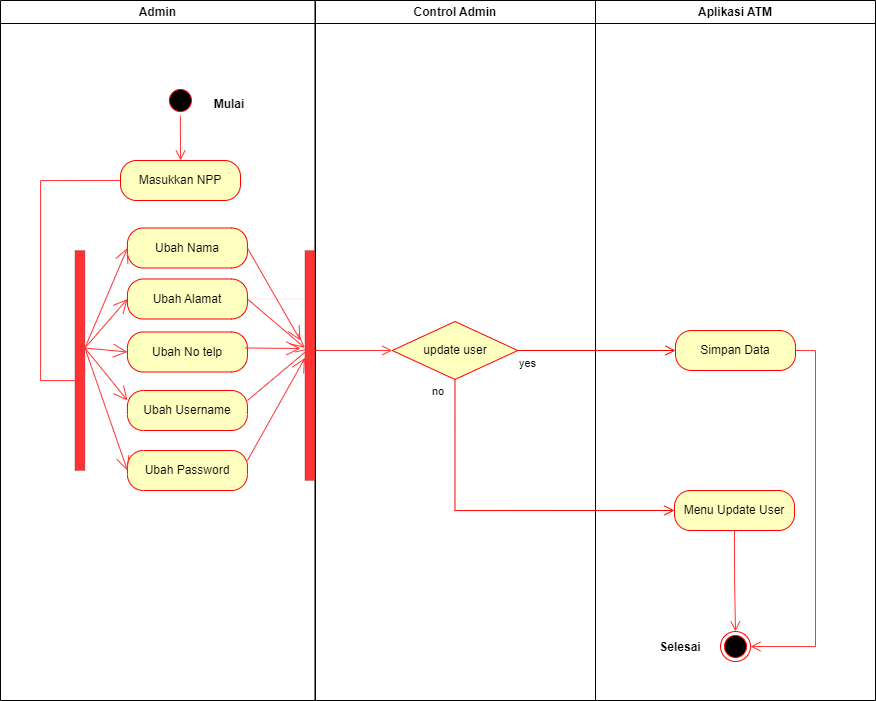

The diagram above was exported from draw.io. Its source (the exported page's mxGraphModel, read from the mxfile embedded in the PNG):
<mxGraphModel dx="1157" dy="567" grid="1" gridSize="10" guides="1" tooltips="1" connect="1" arrows="1" fold="1" page="1" pageScale="1" pageWidth="827" pageHeight="1169" math="0" shadow="0">
  <root>
    <mxCell id="0" />
    <mxCell id="1" parent="0" />
    <mxCell id="RnOeqhu8AE7g7XnF3Tw0-1" value="Admin" style="swimlane;whiteSpace=wrap" vertex="1" parent="1">
      <mxGeometry x="130" y="50" width="314.5" height="700" as="geometry" />
    </mxCell>
    <mxCell id="RnOeqhu8AE7g7XnF3Tw0-40" style="edgeStyle=orthogonalEdgeStyle;rounded=0;orthogonalLoop=1;jettySize=auto;html=1;exitX=0.5;exitY=1;exitDx=0;exitDy=0;strokeColor=#FF3333;endArrow=open;endFill=0;endSize=8;" edge="1" parent="RnOeqhu8AE7g7XnF3Tw0-1" source="RnOeqhu8AE7g7XnF3Tw0-3" target="RnOeqhu8AE7g7XnF3Tw0-39">
      <mxGeometry relative="1" as="geometry" />
    </mxCell>
    <mxCell id="RnOeqhu8AE7g7XnF3Tw0-3" value="" style="ellipse;shape=startState;fillColor=#000000;strokeColor=#ff0000;" vertex="1" parent="RnOeqhu8AE7g7XnF3Tw0-1">
      <mxGeometry x="164.93" y="85" width="30" height="30" as="geometry" />
    </mxCell>
    <mxCell id="RnOeqhu8AE7g7XnF3Tw0-4" value="Mulai" style="text;align=center;fontStyle=1;verticalAlign=middle;spacingLeft=3;spacingRight=3;strokeColor=none;rotatable=0;points=[[0,0.5],[1,0.5]];portConstraint=eastwest;" vertex="1" parent="RnOeqhu8AE7g7XnF3Tw0-1">
      <mxGeometry x="190" y="90" width="78" height="26" as="geometry" />
    </mxCell>
    <mxCell id="RnOeqhu8AE7g7XnF3Tw0-5" value="Ubah Nama" style="rounded=1;whiteSpace=wrap;html=1;arcSize=40;fontColor=#000000;fillColor=#ffffc0;strokeColor=#ff0000;" vertex="1" parent="RnOeqhu8AE7g7XnF3Tw0-1">
      <mxGeometry x="126.93" y="227.5" width="120" height="40" as="geometry" />
    </mxCell>
    <mxCell id="RnOeqhu8AE7g7XnF3Tw0-6" value="Ubah Alamat" style="rounded=1;whiteSpace=wrap;html=1;arcSize=40;fontColor=#000000;fillColor=#ffffc0;strokeColor=#ff0000;" vertex="1" parent="RnOeqhu8AE7g7XnF3Tw0-1">
      <mxGeometry x="126.93" y="278.5" width="120" height="40" as="geometry" />
    </mxCell>
    <mxCell id="RnOeqhu8AE7g7XnF3Tw0-7" value="Ubah No telp" style="rounded=1;whiteSpace=wrap;html=1;arcSize=40;fontColor=#000000;fillColor=#ffffc0;strokeColor=#ff0000;" vertex="1" parent="RnOeqhu8AE7g7XnF3Tw0-1">
      <mxGeometry x="126.93" y="331.5" width="120" height="40" as="geometry" />
    </mxCell>
    <mxCell id="RnOeqhu8AE7g7XnF3Tw0-9" value="Ubah Username" style="rounded=1;whiteSpace=wrap;html=1;arcSize=40;fontColor=#000000;fillColor=#ffffc0;strokeColor=#ff0000;" vertex="1" parent="RnOeqhu8AE7g7XnF3Tw0-1">
      <mxGeometry x="126.93" y="390" width="120" height="40" as="geometry" />
    </mxCell>
    <mxCell id="RnOeqhu8AE7g7XnF3Tw0-10" value="Ubah Password" style="rounded=1;whiteSpace=wrap;html=1;arcSize=40;fontColor=#000000;fillColor=#ffffc0;strokeColor=#ff0000;" vertex="1" parent="RnOeqhu8AE7g7XnF3Tw0-1">
      <mxGeometry x="126.93" y="450" width="120" height="40" as="geometry" />
    </mxCell>
    <mxCell id="RnOeqhu8AE7g7XnF3Tw0-11" style="edgeStyle=orthogonalEdgeStyle;rounded=0;orthogonalLoop=1;jettySize=auto;html=1;exitX=0.5;exitY=1;exitDx=0;exitDy=0;strokeColor=#FF3333;strokeWidth=1;endArrow=open;endFill=0;endSize=8;" edge="1" parent="RnOeqhu8AE7g7XnF3Tw0-1">
      <mxGeometry relative="1" as="geometry">
        <mxPoint x="186.93000000000006" y="217.5" as="sourcePoint" />
        <mxPoint x="186.93000000000006" y="217.5" as="targetPoint" />
      </mxGeometry>
    </mxCell>
    <mxCell id="RnOeqhu8AE7g7XnF3Tw0-12" value="" style="html=1;points=[];perimeter=orthogonalPerimeter;fillColor=#FF3333;strokeWidth=0;" vertex="1" parent="RnOeqhu8AE7g7XnF3Tw0-1">
      <mxGeometry x="74.43" y="250" width="10" height="220" as="geometry" />
    </mxCell>
    <mxCell id="RnOeqhu8AE7g7XnF3Tw0-41" style="edgeStyle=orthogonalEdgeStyle;rounded=0;orthogonalLoop=1;jettySize=auto;html=1;exitX=0;exitY=0.5;exitDx=0;exitDy=0;entryX=0.557;entryY=0.5;entryDx=0;entryDy=0;entryPerimeter=0;strokeColor=#FF3333;endArrow=open;endFill=0;endSize=8;" edge="1" parent="RnOeqhu8AE7g7XnF3Tw0-1" source="RnOeqhu8AE7g7XnF3Tw0-39" target="RnOeqhu8AE7g7XnF3Tw0-12">
      <mxGeometry relative="1" as="geometry">
        <Array as="points">
          <mxPoint x="40" y="180" />
          <mxPoint x="40" y="380" />
        </Array>
      </mxGeometry>
    </mxCell>
    <mxCell id="RnOeqhu8AE7g7XnF3Tw0-39" value="Masukkan NPP" style="rounded=1;whiteSpace=wrap;html=1;arcSize=40;fontColor=#000000;fillColor=#ffffc0;strokeColor=#ff0000;strokeWidth=1;" vertex="1" parent="RnOeqhu8AE7g7XnF3Tw0-1">
      <mxGeometry x="120" y="160" width="120" height="40" as="geometry" />
    </mxCell>
    <mxCell id="RnOeqhu8AE7g7XnF3Tw0-13" value="Control Admin" style="swimlane;whiteSpace=wrap" vertex="1" parent="1">
      <mxGeometry x="445" y="50" width="280" height="700" as="geometry" />
    </mxCell>
    <mxCell id="RnOeqhu8AE7g7XnF3Tw0-14" value="update user" style="rhombus;whiteSpace=wrap;html=1;fillColor=#ffffc0;strokeColor=#ff0000;strokeWidth=1;" vertex="1" parent="RnOeqhu8AE7g7XnF3Tw0-13">
      <mxGeometry x="76.75" y="321" width="125.5" height="58" as="geometry" />
    </mxCell>
    <mxCell id="RnOeqhu8AE7g7XnF3Tw0-15" value="" style="endArrow=open;endFill=1;endSize=12;html=1;rounded=0;strokeColor=#FF3333;strokeWidth=1;" edge="1" parent="RnOeqhu8AE7g7XnF3Tw0-13">
      <mxGeometry width="160" relative="1" as="geometry">
        <mxPoint x="-70.57" y="347.5" as="sourcePoint" />
        <mxPoint x="-15" y="348" as="targetPoint" />
      </mxGeometry>
    </mxCell>
    <mxCell id="RnOeqhu8AE7g7XnF3Tw0-16" style="edgeStyle=orthogonalEdgeStyle;rounded=0;orthogonalLoop=1;jettySize=auto;html=1;exitX=0;exitY=0.5;exitDx=0;exitDy=0;entryX=0;entryY=0.5;entryDx=0;entryDy=0;strokeColor=#FF3333;strokeWidth=1;endArrow=open;endFill=0;endSize=8;" edge="1" parent="RnOeqhu8AE7g7XnF3Tw0-13" source="RnOeqhu8AE7g7XnF3Tw0-13" target="RnOeqhu8AE7g7XnF3Tw0-14">
      <mxGeometry relative="1" as="geometry" />
    </mxCell>
    <mxCell id="RnOeqhu8AE7g7XnF3Tw0-17" value="yes" style="edgeStyle=orthogonalEdgeStyle;html=1;align=left;verticalAlign=top;endArrow=open;endSize=8;strokeColor=#ff0000;rounded=0;exitX=1;exitY=0.5;exitDx=0;exitDy=0;entryX=0;entryY=0.5;entryDx=0;entryDy=0;" edge="1" parent="1" source="RnOeqhu8AE7g7XnF3Tw0-14" target="RnOeqhu8AE7g7XnF3Tw0-23">
      <mxGeometry x="-1" relative="1" as="geometry">
        <mxPoint x="780" y="639" as="targetPoint" />
      </mxGeometry>
    </mxCell>
    <mxCell id="RnOeqhu8AE7g7XnF3Tw0-18" value="" style="edgeStyle=orthogonalEdgeStyle;html=1;verticalAlign=bottom;endArrow=open;endSize=8;strokeColor=#ff0000;rounded=0;strokeWidth=0;" edge="1" parent="1" source="RnOeqhu8AE7g7XnF3Tw0-6">
      <mxGeometry relative="1" as="geometry">
        <mxPoint x="444.43000000000006" y="467.5" as="targetPoint" />
      </mxGeometry>
    </mxCell>
    <mxCell id="RnOeqhu8AE7g7XnF3Tw0-19" value="Aplikasi ATM" style="swimlane;whiteSpace=wrap" vertex="1" parent="1">
      <mxGeometry x="725" y="50" width="280" height="700" as="geometry" />
    </mxCell>
    <mxCell id="RnOeqhu8AE7g7XnF3Tw0-20" value="" style="ellipse;html=1;shape=endState;fillColor=#000000;strokeColor=#ff0000;strokeWidth=1;" vertex="1" parent="RnOeqhu8AE7g7XnF3Tw0-19">
      <mxGeometry x="125" y="631" width="30" height="30" as="geometry" />
    </mxCell>
    <mxCell id="RnOeqhu8AE7g7XnF3Tw0-21" value="Selesai" style="text;align=center;fontStyle=1;verticalAlign=middle;spacingLeft=3;spacingRight=3;strokeColor=none;rotatable=0;points=[[0,0.5],[1,0.5]];portConstraint=eastwest;" vertex="1" parent="RnOeqhu8AE7g7XnF3Tw0-19">
      <mxGeometry x="45" y="633" width="80" height="26" as="geometry" />
    </mxCell>
    <mxCell id="RnOeqhu8AE7g7XnF3Tw0-22" style="edgeStyle=orthogonalEdgeStyle;rounded=0;orthogonalLoop=1;jettySize=auto;html=1;exitX=1;exitY=0.5;exitDx=0;exitDy=0;entryX=1;entryY=0.5;entryDx=0;entryDy=0;strokeColor=#FF3333;strokeWidth=1;endArrow=open;endFill=0;endSize=8;" edge="1" parent="RnOeqhu8AE7g7XnF3Tw0-19" source="RnOeqhu8AE7g7XnF3Tw0-23" target="RnOeqhu8AE7g7XnF3Tw0-20">
      <mxGeometry relative="1" as="geometry" />
    </mxCell>
    <mxCell id="RnOeqhu8AE7g7XnF3Tw0-23" value="Simpan Data" style="rounded=1;whiteSpace=wrap;html=1;arcSize=40;fontColor=#000000;fillColor=#ffffc0;strokeColor=#ff0000;strokeWidth=1;" vertex="1" parent="RnOeqhu8AE7g7XnF3Tw0-19">
      <mxGeometry x="80" y="330" width="120" height="40" as="geometry" />
    </mxCell>
    <mxCell id="RnOeqhu8AE7g7XnF3Tw0-24" style="edgeStyle=orthogonalEdgeStyle;rounded=0;orthogonalLoop=1;jettySize=auto;html=1;exitX=0.5;exitY=1;exitDx=0;exitDy=0;entryX=0.5;entryY=0;entryDx=0;entryDy=0;strokeColor=#FF3333;strokeWidth=1;endArrow=open;endFill=0;endSize=8;" edge="1" parent="RnOeqhu8AE7g7XnF3Tw0-19" source="RnOeqhu8AE7g7XnF3Tw0-25" target="RnOeqhu8AE7g7XnF3Tw0-20">
      <mxGeometry relative="1" as="geometry" />
    </mxCell>
    <mxCell id="RnOeqhu8AE7g7XnF3Tw0-25" value="Menu Update User" style="rounded=1;whiteSpace=wrap;html=1;arcSize=40;fontColor=#000000;fillColor=#ffffc0;strokeColor=#ff0000;strokeWidth=1;" vertex="1" parent="RnOeqhu8AE7g7XnF3Tw0-19">
      <mxGeometry x="79" y="490" width="120" height="40" as="geometry" />
    </mxCell>
    <mxCell id="RnOeqhu8AE7g7XnF3Tw0-26" value="" style="html=1;points=[];perimeter=orthogonalPerimeter;fillColor=#FF3333;strokeWidth=0;" vertex="1" parent="1">
      <mxGeometry x="434.43" y="300" width="10" height="230" as="geometry" />
    </mxCell>
    <mxCell id="RnOeqhu8AE7g7XnF3Tw0-27" value="" style="endArrow=open;endFill=1;endSize=12;html=1;rounded=0;strokeColor=#FF3333;strokeWidth=1;entryX=0;entryY=0.5;entryDx=0;entryDy=0;" edge="1" parent="1" target="RnOeqhu8AE7g7XnF3Tw0-5">
      <mxGeometry width="160" relative="1" as="geometry">
        <mxPoint x="214.43000000000006" y="397.5" as="sourcePoint" />
        <mxPoint x="264.43" y="257.5" as="targetPoint" />
      </mxGeometry>
    </mxCell>
    <mxCell id="RnOeqhu8AE7g7XnF3Tw0-28" value="" style="endArrow=open;endFill=1;endSize=12;html=1;rounded=0;strokeColor=#FF3333;strokeWidth=1;entryX=0;entryY=0.5;entryDx=0;entryDy=0;" edge="1" parent="1" target="RnOeqhu8AE7g7XnF3Tw0-6">
      <mxGeometry width="160" relative="1" as="geometry">
        <mxPoint x="214.43000000000006" y="397.5" as="sourcePoint" />
        <mxPoint x="266.93" y="307.5" as="targetPoint" />
      </mxGeometry>
    </mxCell>
    <mxCell id="RnOeqhu8AE7g7XnF3Tw0-29" value="" style="endArrow=open;endFill=1;endSize=12;html=1;rounded=0;strokeColor=#FF3333;strokeWidth=1;entryX=0;entryY=0.5;entryDx=0;entryDy=0;" edge="1" parent="1" target="RnOeqhu8AE7g7XnF3Tw0-7">
      <mxGeometry width="160" relative="1" as="geometry">
        <mxPoint x="214.43000000000006" y="397.5" as="sourcePoint" />
        <mxPoint x="266.93" y="358.5" as="targetPoint" />
      </mxGeometry>
    </mxCell>
    <mxCell id="RnOeqhu8AE7g7XnF3Tw0-31" value="" style="endArrow=open;endFill=1;endSize=12;html=1;rounded=0;strokeColor=#FF3333;strokeWidth=1;entryX=0;entryY=0.25;entryDx=0;entryDy=0;" edge="1" parent="1" target="RnOeqhu8AE7g7XnF3Tw0-9">
      <mxGeometry width="160" relative="1" as="geometry">
        <mxPoint x="214.43000000000006" y="397.5" as="sourcePoint" />
        <mxPoint x="266.93" y="454.5" as="targetPoint" />
      </mxGeometry>
    </mxCell>
    <mxCell id="RnOeqhu8AE7g7XnF3Tw0-32" value="" style="endArrow=open;endFill=1;endSize=12;html=1;rounded=0;strokeColor=#FF3333;strokeWidth=1;entryX=0;entryY=0.5;entryDx=0;entryDy=0;" edge="1" parent="1" target="RnOeqhu8AE7g7XnF3Tw0-10">
      <mxGeometry width="160" relative="1" as="geometry">
        <mxPoint x="214.43000000000006" y="397.5" as="sourcePoint" />
        <mxPoint x="254.43000000000006" y="547.5" as="targetPoint" />
      </mxGeometry>
    </mxCell>
    <mxCell id="RnOeqhu8AE7g7XnF3Tw0-33" value="" style="endArrow=open;endFill=1;endSize=12;html=1;rounded=0;strokeColor=#FF3333;strokeWidth=1;exitX=1;exitY=0.5;exitDx=0;exitDy=0;" edge="1" parent="1" source="RnOeqhu8AE7g7XnF3Tw0-5">
      <mxGeometry width="160" relative="1" as="geometry">
        <mxPoint x="386.93" y="257.5" as="sourcePoint" />
        <mxPoint x="430" y="390" as="targetPoint" />
      </mxGeometry>
    </mxCell>
    <mxCell id="RnOeqhu8AE7g7XnF3Tw0-34" value="" style="endArrow=open;endFill=1;endSize=12;html=1;rounded=0;strokeColor=#FF3333;strokeWidth=1;exitX=1;exitY=0.5;exitDx=0;exitDy=0;" edge="1" parent="1" source="RnOeqhu8AE7g7XnF3Tw0-6">
      <mxGeometry width="160" relative="1" as="geometry">
        <mxPoint x="396.93" y="267.5" as="sourcePoint" />
        <mxPoint x="434.43000000000006" y="397.5" as="targetPoint" />
      </mxGeometry>
    </mxCell>
    <mxCell id="RnOeqhu8AE7g7XnF3Tw0-36" value="" style="endArrow=open;endFill=1;endSize=12;html=1;rounded=0;strokeColor=#FF3333;strokeWidth=1;exitX=1;exitY=0.25;exitDx=0;exitDy=0;" edge="1" parent="1" source="RnOeqhu8AE7g7XnF3Tw0-9">
      <mxGeometry width="160" relative="1" as="geometry">
        <mxPoint x="416.93" y="287.5" as="sourcePoint" />
        <mxPoint x="439.43000000000006" y="397.5" as="targetPoint" />
      </mxGeometry>
    </mxCell>
    <mxCell id="RnOeqhu8AE7g7XnF3Tw0-37" value="" style="endArrow=open;endFill=1;endSize=12;html=1;rounded=0;strokeColor=#FF3333;strokeWidth=1;exitX=1;exitY=0.25;exitDx=0;exitDy=0;" edge="1" parent="1" source="RnOeqhu8AE7g7XnF3Tw0-10">
      <mxGeometry width="160" relative="1" as="geometry">
        <mxPoint x="426.93" y="297.5" as="sourcePoint" />
        <mxPoint x="434.43000000000006" y="407.5" as="targetPoint" />
      </mxGeometry>
    </mxCell>
    <mxCell id="RnOeqhu8AE7g7XnF3Tw0-38" value="no" style="edgeStyle=orthogonalEdgeStyle;html=1;align=left;verticalAlign=bottom;endArrow=open;endSize=8;strokeColor=#ff0000;rounded=0;strokeWidth=1;exitX=0.5;exitY=1;exitDx=0;exitDy=0;entryX=0;entryY=0.5;entryDx=0;entryDy=0;" edge="1" parent="1" source="RnOeqhu8AE7g7XnF3Tw0-14" target="RnOeqhu8AE7g7XnF3Tw0-25">
      <mxGeometry x="-0.8802" y="-24" relative="1" as="geometry">
        <mxPoint x="675" y="500" as="targetPoint" />
        <mxPoint x="605" y="505" as="sourcePoint" />
        <mxPoint as="offset" />
      </mxGeometry>
    </mxCell>
  </root>
</mxGraphModel>